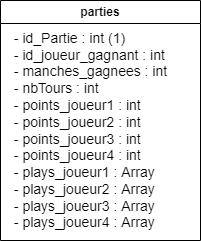

The diagram above was exported from draw.io. Its source (the exported page's mxGraphModel, read from the mxfile embedded in the PNG):
<mxGraphModel dx="282" dy="588" grid="1" gridSize="10" guides="1" tooltips="1" connect="1" arrows="1" fold="1" page="1" pageScale="1" pageWidth="827" pageHeight="1169" math="0" shadow="0">
  <root>
    <mxCell id="0" />
    <mxCell id="1" parent="0" />
    <mxCell id="wJxT6P2ur7QYT44eyeNy-1" value="parties" style="swimlane;whiteSpace=wrap;html=1;" vertex="1" parent="1">
      <mxGeometry x="320" y="120" width="200" height="240" as="geometry" />
    </mxCell>
    <mxCell id="wJxT6P2ur7QYT44eyeNy-2" value="&lt;div style=&quot;text-align: left;&quot;&gt;&lt;span style=&quot;background-color: initial;&quot;&gt;&lt;font style=&quot;font-size: 14px;&quot;&gt;- id_Partie : int (1)&lt;/font&gt;&lt;/span&gt;&lt;/div&gt;&lt;div style=&quot;text-align: left;&quot;&gt;&lt;span style=&quot;background-color: initial;&quot;&gt;&lt;font style=&quot;font-size: 14px;&quot;&gt;- id_joueur_gagnant : int&lt;/font&gt;&lt;/span&gt;&lt;/div&gt;&lt;div style=&quot;text-align: left;&quot;&gt;&lt;span style=&quot;background-color: initial;&quot;&gt;&lt;font style=&quot;font-size: 14px;&quot;&gt;- manches_gagnees : int&lt;/font&gt;&lt;/span&gt;&lt;/div&gt;&lt;div style=&quot;text-align: left;&quot;&gt;&lt;span style=&quot;background-color: initial;&quot;&gt;&lt;font style=&quot;font-size: 14px;&quot;&gt;- nbTours : int&lt;/font&gt;&lt;/span&gt;&lt;/div&gt;&lt;div style=&quot;text-align: left;&quot;&gt;&lt;span style=&quot;background-color: initial;&quot;&gt;&lt;font style=&quot;font-size: 14px;&quot;&gt;- points_joueur1 : int&lt;/font&gt;&lt;/span&gt;&lt;/div&gt;&lt;div style=&quot;text-align: left;&quot;&gt;&lt;span style=&quot;background-color: initial;&quot;&gt;&lt;font style=&quot;font-size: 14px;&quot;&gt;- points_joueur2 : int&lt;/font&gt;&lt;/span&gt;&lt;/div&gt;&lt;div style=&quot;text-align: left;&quot;&gt;&lt;span style=&quot;background-color: initial;&quot;&gt;&lt;font style=&quot;font-size: 14px;&quot;&gt;- points_joueur3 : int&lt;/font&gt;&lt;/span&gt;&lt;/div&gt;&lt;div style=&quot;text-align: left;&quot;&gt;&lt;span style=&quot;background-color: initial;&quot;&gt;&lt;font style=&quot;font-size: 14px;&quot;&gt;- points_joueur4 : int&lt;/font&gt;&lt;/span&gt;&lt;/div&gt;&lt;div style=&quot;text-align: left;&quot;&gt;&lt;span style=&quot;background-color: initial;&quot;&gt;&lt;font style=&quot;font-size: 14px;&quot;&gt;- plays_joueur1 : Array&lt;/font&gt;&lt;/span&gt;&lt;/div&gt;&lt;div style=&quot;text-align: left;&quot;&gt;&lt;span style=&quot;font-size: 14px;&quot;&gt;- plays_joueur2 : Array&lt;/span&gt;&lt;/div&gt;&lt;div style=&quot;text-align: left;&quot;&gt;&lt;span style=&quot;font-size: 14px;&quot;&gt;- plays_joueur3 : Array&lt;/span&gt;&lt;/div&gt;&lt;div style=&quot;text-align: left;&quot;&gt;&lt;span style=&quot;font-size: 14px;&quot;&gt;- plays_joueur4 : Array&lt;/span&gt;&lt;/div&gt;" style="text;html=1;align=center;verticalAlign=middle;resizable=0;points=[];autosize=1;strokeColor=none;fillColor=none;" vertex="1" parent="wJxT6P2ur7QYT44eyeNy-1">
      <mxGeometry y="20" width="180" height="220" as="geometry" />
    </mxCell>
  </root>
</mxGraphModel>